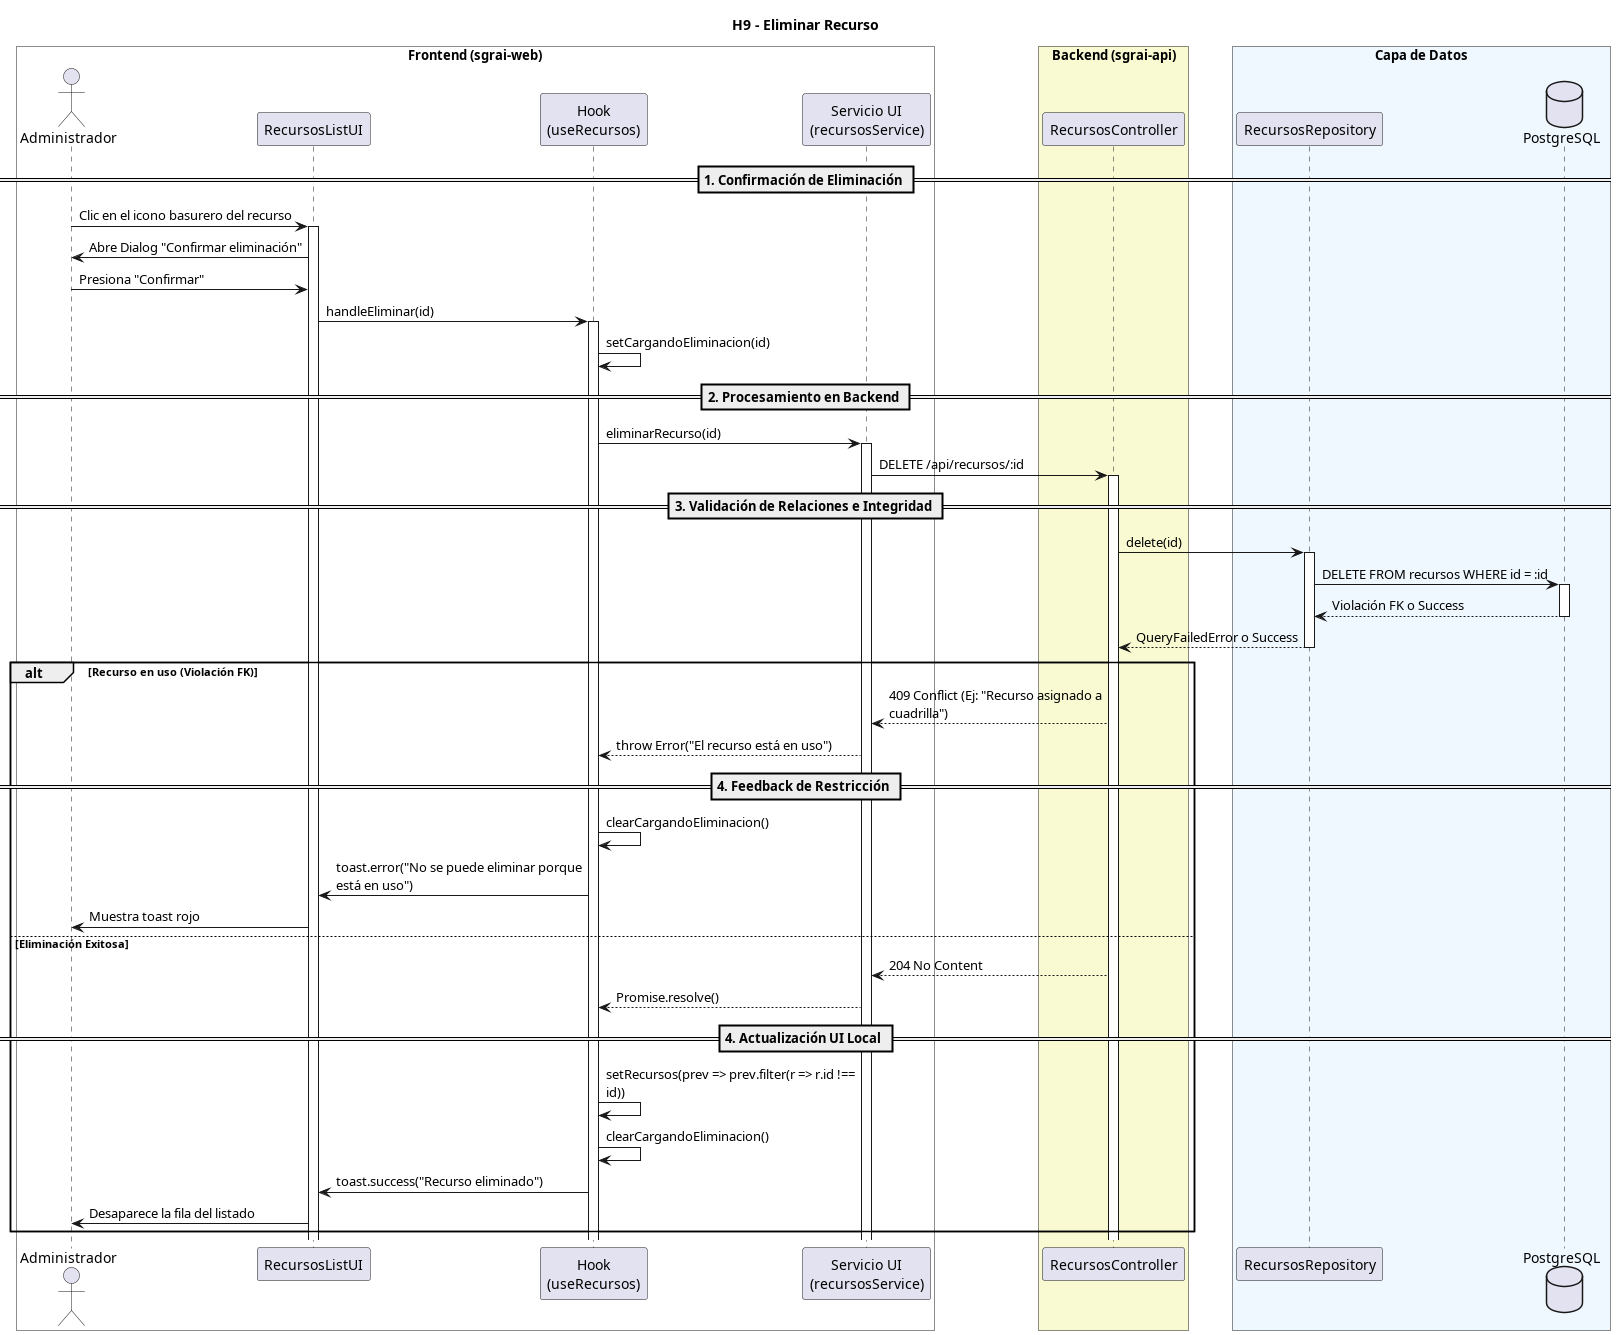

The diagram above was rendered by PlantUML. Its source (embedded in the PNG):
@startuml
title H9 - Eliminar Recurso
skinparam maxMessageSize 250

box "Frontend (sgrai-web)" #White
actor "Administrador" as user
participant "RecursosListUI" as view
participant "Hook\n(useRecursos)" as hook
participant "Servicio UI\n(recursosService)" as service
end box

box "Backend (sgrai-api)" #LightGoldenRodYellow
participant "RecursosController" as controller
end box

box "Capa de Datos" #F0F8FF
participant "RecursosRepository" as repository
database "PostgreSQL" as db
end box

== 1. Confirmación de Eliminación ==

user -> view ++: Clic en el icono basurero del recurso
view -> user: Abre Dialog "Confirmar eliminación"
user -> view: Presiona "Confirmar"

view -> hook ++: handleEliminar(id)
hook -> hook: setCargandoEliminacion(id)

== 2. Procesamiento en Backend ==

hook -> service ++: eliminarRecurso(id)
service -> controller ++: DELETE /api/recursos/:id

== 3. Validación de Relaciones e Integridad ==

controller -> repository ++: delete(id)
repository -> db ++: DELETE FROM recursos WHERE id = :id
return Violación FK o Success
return QueryFailedError o Success

alt Recurso en uso (Violación FK)
    controller --> service: 409 Conflict (Ej: "Recurso asignado a cuadrilla")
    service --> hook: throw Error("El recurso está en uso")
    
    == 4. Feedback de Restricción ==
    hook -> hook: clearCargandoEliminacion()
    hook -> view: toast.error("No se puede eliminar porque está en uso")
    view -> user: Muestra toast rojo
else Eliminación Exitosa
    controller --> service: 204 No Content
    service --> hook: Promise.resolve()
    
    == 4. Actualización UI Local ==
    hook -> hook: setRecursos(prev => prev.filter(r => r.id !== id))
    hook -> hook: clearCargandoEliminacion()
    hook -> view: toast.success("Recurso eliminado")
    view -> user: Desaparece la fila del listado
end
@enduml